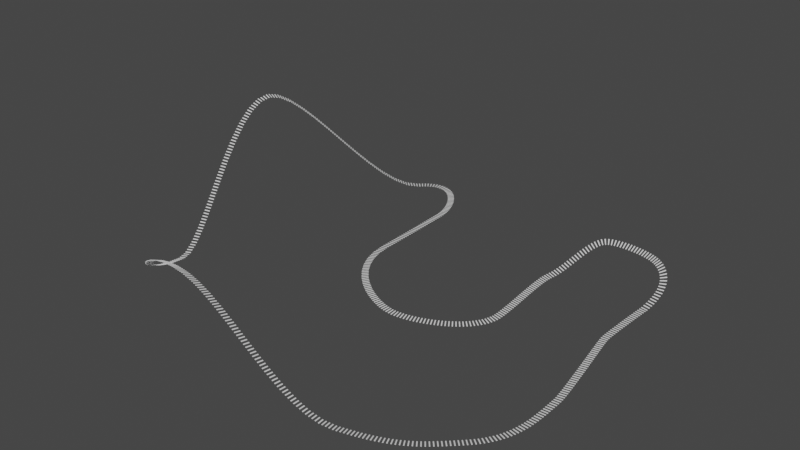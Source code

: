 # Source: rollercoaster.blend  (saved by Blender 3.6.13; exported with 4.5.12 LTS)
import bpy
from mathutils import Matrix  # noqa: F401  (used for matrix-valued properties, if any)

bpy.ops.wm.read_factory_settings(use_empty=True)
scene = bpy.context.scene
scene.name = 'Scene'

# ---- collections
col_collection = bpy.data.collections.new('Collection'); scene.collection.children.link(col_collection)

# ---- world
world_world = bpy.data.worlds.new('World'); scene.world = world_world
world_world.use_nodes = True; world_world.node_tree.nodes.clear()
_N = world_world.node_tree.nodes; _L = world_world.node_tree.links
n0 = _N.new('ShaderNodeOutputWorld'); n0.name = 'World Output'; n0.location = (300, 300)
n1 = _N.new('ShaderNodeBackground'); n1.name = 'Background'; n1.location = (10, 300)
n1.inputs[0].default_value = (0.05088, 0.05088, 0.05088, 1.0)
_L.new(n1.outputs[0], n0.inputs[0])
n0.is_active_output = True
world_world.color = (0.05088, 0.05088, 0.05088)
world_world.use_sun_shadow = False
world_world.sun_shadow_jitter_overblur = 0.0

# ---- meshes
me_cube_002 = bpy.data.meshes.new('Cube.002')
me_cube_002.from_pydata([(-2.336, -0.3731, -0.1273), (-2.336, -0.3731, 0.1273), (-2.336, 0.3731, -0.1273), (-2.336, 0.3731, 0.1273), (2.336, -0.3731, -0.1273), (2.336, -0.3731, 0.1273), (2.336, 0.3731, -0.1273), (2.336, 0.3731, 0.1273)], [], [(0, 1, 3, 2), (2, 3, 7, 6), (6, 7, 5, 4), (4, 5, 1, 0), (2, 6, 4, 0), (7, 3, 1, 5)])
_uv = me_cube_002.uv_layers.new(name='UVMap')
_uv.uv.foreach_set('vector', [0.375, 0.0, 0.625, 0.0, 0.625, 0.25, 0.375, 0.25, 0.375, 0.25, 0.625, 0.25, 0.625, 0.5, 0.375, 0.5, 0.375, 0.5, 0.625, 0.5, 0.625, 0.75, 0.375, 0.75, 0.375, 0.75, 0.625, 0.75, 0.625, 1.0, 0.375, 1.0, 0.125, 0.5, 0.375, 0.5, 0.375, 0.75, 0.125, 0.75, 0.625, 0.5, 0.875, 0.5, 0.875, 0.75, 0.625, 0.75])
me_cube_002.materials.append(None)
me_cube_002.update()

# ---- curves / text
cu_beziercurve_002 = bpy.data.curves.new('BezierCurve.002', 'CURVE')
cu_beziercurve_002.dimensions = '3D'
_sp = cu_beziercurve_002.splines.new('BEZIER'); _sp.bezier_points.add(15)
_sp.bezier_points.foreach_set('co', [29.19, -74.17, 0.0, 11.68, -137.2, 0.0, -50.32, -172.4, 0.0, -175.0, -166.3, 49.23, -262.9, -100.1, 0.0, -271.3, -0.9696, 89.76, -211.8, 99.19, 0.0, -165.9, 68.02, 0.0, -164.8, 3.233, 0.0, -103.9, -60.86, 0.0, -49.26, -25.14, 0.0, -52.06, 43.16, 0.0, -31.05, 79.58, 18.46, 8.53, 76.43, 18.46, 18.34, 45.96, 0.0, 16.66, -1.0, 0.0])
_sp.bezier_points.foreach_set('handle_left', [29.07, -64.96, 0.0, 30.47, -118.7, 0.0, -15.21, -163.8, 0.0, -128.9, -174.5, 49.23, -251.4, -151.4, 9.536, -281.2, -30.22, 89.76, -234.9, 73.63, 0.0, -166.7, 87.55, 0.0, -165.2, 44.21, 0.0, -121.2, -60.43, 0.0, -52.99, -46.63, 0.0, -54.75, 32.15, 0.0, -40.12, 73.44, 18.46, 0.1517, 82.24, 18.46, 24.31, 69.25, 8.573, 16.2, 5.181, 0.0])
_sp.bezier_points.foreach_set('handle_right', [29.54, -99.38, 0.0, -6.648, -155.2, 0.0, -83.79, -180.6, 0.0, -224.6, -157.4, 49.23, -268.9, -73.31, -4.98, -262.1, 26.25, 89.76, -188.6, 124.8, 0.0, -165.5, 46.43, 0.0, -164.5, -37.74, 0.0, -86.55, -61.29, 0.0, -47.29, -13.83, 0.0, -48.26, 58.68, 0.0, -22.81, 85.15, 18.46, 18.01, 69.85, 18.46, 17.78, 39.79, 0.0, 17.03, -5.822, 0.0])
for _p, _l, _r in zip(_sp.bezier_points, ['ALIGNED', 'ALIGNED', 'ALIGNED', 'ALIGNED', 'ALIGNED', 'ALIGNED', 'ALIGNED', 'FREE', 'ALIGNED', 'ALIGNED', 'ALIGNED', 'ALIGNED', 'ALIGNED', 'ALIGNED', 'FREE', 'ALIGNED'], ['ALIGNED', 'ALIGNED', 'ALIGNED', 'ALIGNED', 'ALIGNED', 'ALIGNED', 'ALIGNED', 'VECTOR', 'ALIGNED', 'ALIGNED', 'ALIGNED', 'ALIGNED', 'ALIGNED', 'ALIGNED', 'FREE', 'ALIGNED']): _p.handle_left_type = _l; _p.handle_right_type = _r
_sp.order_u = 0
_sp.order_v = 0
_sp.use_cyclic_u = True
cu_beziercurve_002.use_path = True
cu_beziercurve_002.fill_mode = 'FULL'

# ---- objects
ob_latte_001 = bpy.data.objects.new('Latte.001', me_cube_002)
ob_beziercurverails = bpy.data.objects.new('BezierCurveRails', cu_beziercurve_002)

# ---- transforms, parenting, visibility, modifiers, constraints
ob_latte_001.location = (0.0, 0.0, 0.0)
ob_latte_001.rotation_euler = (0.0, 1.571, 0.0)
_m = ob_latte_001.modifiers.new('Array', 'ARRAY')
_m.count = 589
_m.relative_offset_displace = (0.0, 3.0, 0.0)
_m = ob_latte_001.modifiers.new('Curve', 'CURVE')
_m.object = ob_beziercurverails
_m.deform_axis = 'POS_Y'
ob_beziercurverails.location = (0.0, 0.0, 0.0)

# ---- collection membership
col_collection.objects.link(ob_latte_001)
col_collection.objects.link(ob_beziercurverails)

# ---- scene / render settings (as saved in the file)
scene.frame_start = 1; scene.frame_end = 250; scene.frame_set(1)
scene.render.engine = 'BLENDER_EEVEE_NEXT'
scene.cycles.sampling_pattern = 'TABULATED_SOBOL'
scene.view_settings.view_transform = 'Filmic'
bpy.context.view_layer.update()

# ---- added for rendering (the .blend has no active camera and no usable light): camera, sun
cam_auto = bpy.data.cameras.new('AutoCamera')
cam_auto.lens = 50.0
cam_auto.sensor_width = 36.0
cam_auto.clip_end = 7266.25
ob_auto_camera = bpy.data.objects.new('AutoCamera', cam_auto)
scene.collection.objects.link(ob_auto_camera)
ob_auto_camera.location = (289.282, -524.75, 374.115)
ob_auto_camera.rotation_euler = (1.09748, -7.21219e-08, 0.694738)
scene.camera = ob_auto_camera
light_auto_sun = bpy.data.lights.new('AutoSun', 'SUN')
light_auto_sun.energy = 3.0
light_auto_sun.angle = 0.0523599
ob_auto_sun = bpy.data.objects.new('AutoSun', light_auto_sun)
scene.collection.objects.link(ob_auto_sun)
ob_auto_sun.rotation_euler = (0.872665, 0.174533, 0.523599)
bpy.context.view_layer.update()
